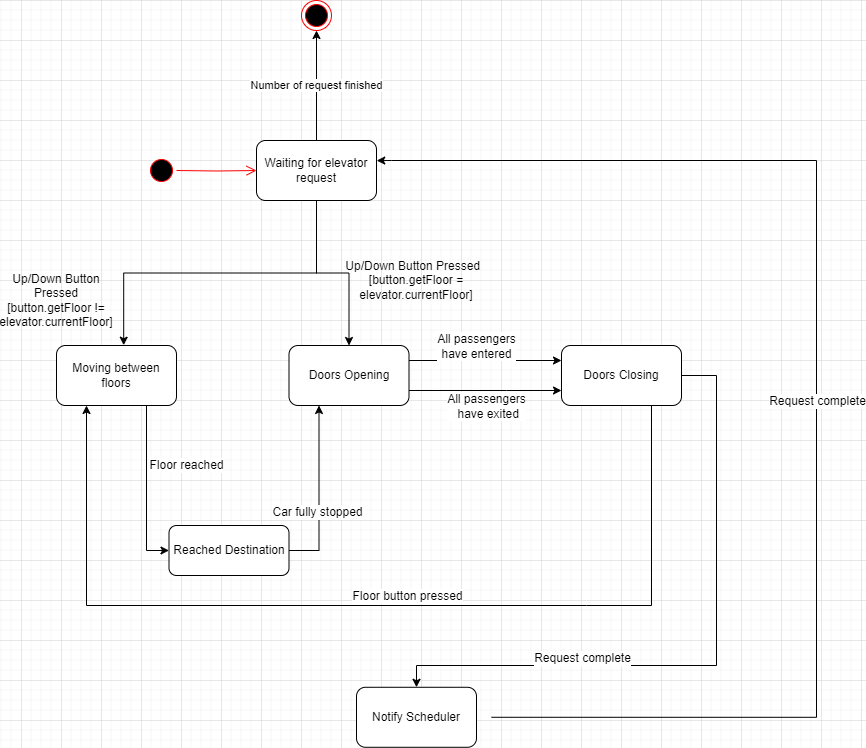

The diagram above was exported from draw.io. Its source (the exported page's mxGraphModel, read from the mxfile embedded in the PNG):
<mxGraphModel dx="794" dy="420" grid="1" gridSize="10" guides="1" tooltips="1" connect="1" arrows="1" fold="1" page="1" pageScale="1" pageWidth="850" pageHeight="1100" math="0" shadow="0">
  <root>
    <mxCell id="0" />
    <mxCell id="1" parent="0" />
    <mxCell id="CQZzygpQ1uAaixY3U8ru-1" value="" style="ellipse;html=1;shape=startState;fillColor=#000000;strokeColor=#ff0000;" parent="1" vertex="1">
      <mxGeometry x="165" y="235" width="30" height="30" as="geometry" />
    </mxCell>
    <mxCell id="CQZzygpQ1uAaixY3U8ru-2" value="" style="edgeStyle=orthogonalEdgeStyle;html=1;verticalAlign=bottom;endArrow=open;endSize=8;strokeColor=#ff0000;rounded=0;entryX=0;entryY=0.5;entryDx=0;entryDy=0;" parent="1" target="CQZzygpQ1uAaixY3U8ru-4" edge="1">
      <mxGeometry relative="1" as="geometry">
        <mxPoint x="335" y="220" as="targetPoint" />
        <mxPoint x="195" y="250" as="sourcePoint" />
      </mxGeometry>
    </mxCell>
    <mxCell id="CQZzygpQ1uAaixY3U8ru-3" style="edgeStyle=orthogonalEdgeStyle;rounded=0;orthogonalLoop=1;jettySize=auto;html=1;exitX=0.5;exitY=1;exitDx=0;exitDy=0;entryX=0.5;entryY=0;entryDx=0;entryDy=0;" parent="1" source="CQZzygpQ1uAaixY3U8ru-4" target="CQZzygpQ1uAaixY3U8ru-14" edge="1">
      <mxGeometry relative="1" as="geometry" />
    </mxCell>
    <mxCell id="CQZzygpQ1uAaixY3U8ru-4" value="Waiting for elevator request" style="rounded=1;whiteSpace=wrap;html=1;" parent="1" vertex="1">
      <mxGeometry x="275" y="220" width="120" height="60" as="geometry" />
    </mxCell>
    <mxCell id="CQZzygpQ1uAaixY3U8ru-5" value="Floor reached" style="edgeStyle=orthogonalEdgeStyle;rounded=0;orthogonalLoop=1;jettySize=auto;html=1;exitX=0.5;exitY=1;exitDx=0;exitDy=0;entryX=0;entryY=0.5;entryDx=0;entryDy=0;fontSize=12;" parent="1" source="CQZzygpQ1uAaixY3U8ru-6" target="CQZzygpQ1uAaixY3U8ru-22" edge="1">
      <mxGeometry x="-0.0886" y="40" relative="1" as="geometry">
        <mxPoint as="offset" />
        <Array as="points">
          <mxPoint x="165" y="630" />
        </Array>
      </mxGeometry>
    </mxCell>
    <mxCell id="CQZzygpQ1uAaixY3U8ru-6" value="Moving between&lt;br&gt;floors" style="rounded=1;whiteSpace=wrap;html=1;" parent="1" vertex="1">
      <mxGeometry x="75" y="425" width="120" height="60" as="geometry" />
    </mxCell>
    <mxCell id="CQZzygpQ1uAaixY3U8ru-7" style="rounded=0;orthogonalLoop=1;jettySize=auto;html=1;exitX=1;exitY=0.5;exitDx=0;exitDy=0;edgeStyle=orthogonalEdgeStyle;entryX=1.002;entryY=0.335;entryDx=0;entryDy=0;entryPerimeter=0;" parent="1" target="CQZzygpQ1uAaixY3U8ru-4" edge="1">
      <mxGeometry relative="1" as="geometry">
        <Array as="points">
          <mxPoint x="835" y="797" />
          <mxPoint x="835" y="240" />
          <mxPoint x="410" y="240" />
        </Array>
        <mxPoint x="510" y="796.7800000000001" as="sourcePoint" />
        <mxPoint x="435" y="240" as="targetPoint" />
      </mxGeometry>
    </mxCell>
    <mxCell id="CQZzygpQ1uAaixY3U8ru-8" value="Request complete" style="edgeLabel;html=1;align=center;verticalAlign=middle;resizable=0;points=[];fontSize=12;" parent="CQZzygpQ1uAaixY3U8ru-7" connectable="0" vertex="1">
      <mxGeometry x="-0.0293" relative="1" as="geometry">
        <mxPoint as="offset" />
      </mxGeometry>
    </mxCell>
    <mxCell id="CQZzygpQ1uAaixY3U8ru-9" value="Notify Scheduler" style="rounded=1;whiteSpace=wrap;html=1;" parent="1" vertex="1">
      <mxGeometry x="375" y="766.78" width="120" height="60" as="geometry" />
    </mxCell>
    <mxCell id="CQZzygpQ1uAaixY3U8ru-10" value="Number of request finished" style="edgeStyle=orthogonalEdgeStyle;rounded=0;orthogonalLoop=1;jettySize=auto;html=1;exitX=0.5;exitY=1;exitDx=0;exitDy=0;startArrow=classic;startFill=1;endArrow=none;endFill=0;" parent="1" source="CQZzygpQ1uAaixY3U8ru-11" target="CQZzygpQ1uAaixY3U8ru-4" edge="1">
      <mxGeometry relative="1" as="geometry" />
    </mxCell>
    <mxCell id="CQZzygpQ1uAaixY3U8ru-11" value="" style="ellipse;html=1;shape=endState;fillColor=#000000;strokeColor=#ff0000;" parent="1" vertex="1">
      <mxGeometry x="320" y="80" width="30" height="30" as="geometry" />
    </mxCell>
    <mxCell id="CQZzygpQ1uAaixY3U8ru-12" style="edgeStyle=orthogonalEdgeStyle;rounded=0;orthogonalLoop=1;jettySize=auto;html=1;exitX=1;exitY=0.25;exitDx=0;exitDy=0;entryX=0;entryY=0.25;entryDx=0;entryDy=0;" parent="1" source="CQZzygpQ1uAaixY3U8ru-14" target="CQZzygpQ1uAaixY3U8ru-19" edge="1">
      <mxGeometry relative="1" as="geometry" />
    </mxCell>
    <mxCell id="CQZzygpQ1uAaixY3U8ru-13" value="&lt;font style=&quot;font-size: 12px;&quot;&gt;All passengers&lt;br&gt;&amp;nbsp;have exited&lt;/font&gt;" style="edgeLabel;html=1;align=center;verticalAlign=middle;resizable=0;points=[];" parent="CQZzygpQ1uAaixY3U8ru-12" connectable="0" vertex="1">
      <mxGeometry x="-0.1882" y="-1" relative="1" as="geometry">
        <mxPoint x="15" y="44" as="offset" />
      </mxGeometry>
    </mxCell>
    <mxCell id="CQZzygpQ1uAaixY3U8ru-14" value="Doors Opening" style="rounded=1;whiteSpace=wrap;html=1;" parent="1" vertex="1">
      <mxGeometry x="307.5" y="425" width="120" height="60" as="geometry" />
    </mxCell>
    <mxCell id="CQZzygpQ1uAaixY3U8ru-15" style="edgeStyle=orthogonalEdgeStyle;rounded=0;orthogonalLoop=1;jettySize=auto;html=1;exitX=0.75;exitY=1;exitDx=0;exitDy=0;entryX=0.25;entryY=1;entryDx=0;entryDy=0;" parent="1" source="CQZzygpQ1uAaixY3U8ru-19" target="CQZzygpQ1uAaixY3U8ru-6" edge="1">
      <mxGeometry relative="1" as="geometry">
        <Array as="points">
          <mxPoint x="605" y="685" />
          <mxPoint x="135" y="685" />
        </Array>
      </mxGeometry>
    </mxCell>
    <mxCell id="CQZzygpQ1uAaixY3U8ru-16" value="Floor button pressed" style="edgeLabel;html=1;align=center;verticalAlign=middle;resizable=0;points=[];fontSize=12;" parent="CQZzygpQ1uAaixY3U8ru-15" connectable="0" vertex="1">
      <mxGeometry x="-0.0775" y="-2" relative="1" as="geometry">
        <mxPoint y="-8" as="offset" />
      </mxGeometry>
    </mxCell>
    <mxCell id="CQZzygpQ1uAaixY3U8ru-17" style="edgeStyle=orthogonalEdgeStyle;rounded=0;orthogonalLoop=1;jettySize=auto;html=1;exitX=1;exitY=0.5;exitDx=0;exitDy=0;entryX=0.5;entryY=0;entryDx=0;entryDy=0;" parent="1" source="CQZzygpQ1uAaixY3U8ru-19" target="CQZzygpQ1uAaixY3U8ru-9" edge="1">
      <mxGeometry relative="1" as="geometry">
        <Array as="points">
          <mxPoint x="735" y="455" />
          <mxPoint x="735" y="745" />
          <mxPoint x="435" y="745" />
        </Array>
      </mxGeometry>
    </mxCell>
    <mxCell id="CQZzygpQ1uAaixY3U8ru-18" value="Request complete" style="edgeLabel;html=1;align=center;verticalAlign=middle;resizable=0;points=[];fontSize=12;" parent="CQZzygpQ1uAaixY3U8ru-17" connectable="0" vertex="1">
      <mxGeometry x="-0.0476" y="-1" relative="1" as="geometry">
        <mxPoint x="-134" y="9" as="offset" />
      </mxGeometry>
    </mxCell>
    <mxCell id="CQZzygpQ1uAaixY3U8ru-19" value="Doors Closing" style="rounded=1;whiteSpace=wrap;html=1;" parent="1" vertex="1">
      <mxGeometry x="580" y="425" width="120" height="60" as="geometry" />
    </mxCell>
    <mxCell id="CQZzygpQ1uAaixY3U8ru-20" style="edgeStyle=orthogonalEdgeStyle;rounded=0;orthogonalLoop=1;jettySize=auto;html=1;exitX=1;exitY=0.5;exitDx=0;exitDy=0;entryX=0.25;entryY=1;entryDx=0;entryDy=0;" parent="1" source="CQZzygpQ1uAaixY3U8ru-22" target="CQZzygpQ1uAaixY3U8ru-14" edge="1">
      <mxGeometry relative="1" as="geometry">
        <mxPoint x="495" y="763" as="sourcePoint" />
        <mxPoint x="497" y="449" as="targetPoint" />
        <Array as="points">
          <mxPoint x="338" y="630" />
        </Array>
      </mxGeometry>
    </mxCell>
    <mxCell id="CQZzygpQ1uAaixY3U8ru-21" value="Car fully stopped" style="edgeLabel;html=1;align=center;verticalAlign=middle;resizable=0;points=[];fontSize=12;" parent="CQZzygpQ1uAaixY3U8ru-20" connectable="0" vertex="1">
      <mxGeometry x="0.1582" relative="1" as="geometry">
        <mxPoint x="-2" y="32" as="offset" />
      </mxGeometry>
    </mxCell>
    <mxCell id="CQZzygpQ1uAaixY3U8ru-22" value="Reached Destination" style="rounded=1;whiteSpace=wrap;html=1;" parent="1" vertex="1">
      <mxGeometry x="187.5" y="605" width="120" height="50" as="geometry" />
    </mxCell>
    <mxCell id="CQZzygpQ1uAaixY3U8ru-23" value="" style="endArrow=classic;html=1;rounded=0;exitX=0.5;exitY=1;exitDx=0;exitDy=0;entryX=0.56;entryY=-0.005;entryDx=0;entryDy=0;entryPerimeter=0;edgeStyle=orthogonalEdgeStyle;" parent="1" source="CQZzygpQ1uAaixY3U8ru-4" target="CQZzygpQ1uAaixY3U8ru-6" edge="1">
      <mxGeometry width="50" height="50" relative="1" as="geometry">
        <mxPoint x="420" y="330" as="sourcePoint" />
        <mxPoint x="270" y="460" as="targetPoint" />
      </mxGeometry>
    </mxCell>
    <mxCell id="CQZzygpQ1uAaixY3U8ru-24" value="Up/Down Button Pressed [button.getFloor != elevator.currentFloor]" style="text;html=1;align=center;verticalAlign=middle;whiteSpace=wrap;rounded=0;" parent="1" vertex="1">
      <mxGeometry x="45" y="365" width="60" height="30" as="geometry" />
    </mxCell>
    <mxCell id="CQZzygpQ1uAaixY3U8ru-25" value="Up/Down Button Pressed&amp;nbsp;&amp;nbsp;&lt;br&gt;[button.getFloor = elevator.currentFloor]" style="text;html=1;align=center;verticalAlign=middle;whiteSpace=wrap;rounded=0;" parent="1" vertex="1">
      <mxGeometry x="350" y="345" width="170" height="30" as="geometry" />
    </mxCell>
    <mxCell id="CQZzygpQ1uAaixY3U8ru-26" value="" style="endArrow=classic;html=1;rounded=0;exitX=1;exitY=0.75;exitDx=0;exitDy=0;entryX=0;entryY=0.75;entryDx=0;entryDy=0;edgeStyle=orthogonalEdgeStyle;" parent="1" source="CQZzygpQ1uAaixY3U8ru-14" target="CQZzygpQ1uAaixY3U8ru-19" edge="1">
      <mxGeometry width="50" height="50" relative="1" as="geometry">
        <mxPoint x="395" y="485" as="sourcePoint" />
        <mxPoint x="425" y="605" as="targetPoint" />
        <Array as="points">
          <mxPoint x="525" y="470" />
          <mxPoint x="525" y="470" />
        </Array>
      </mxGeometry>
    </mxCell>
    <mxCell id="CQZzygpQ1uAaixY3U8ru-27" value="All passengers &lt;br&gt;have entered" style="edgeLabel;html=1;align=center;verticalAlign=middle;resizable=0;points=[];fontSize=12;" parent="CQZzygpQ1uAaixY3U8ru-26" connectable="0" vertex="1">
      <mxGeometry x="-0.1882" y="-1" relative="1" as="geometry">
        <mxPoint x="5" y="-46" as="offset" />
      </mxGeometry>
    </mxCell>
    <mxCell id="CQZzygpQ1uAaixY3U8ru-28" style="edgeStyle=orthogonalEdgeStyle;rounded=0;orthogonalLoop=1;jettySize=auto;html=1;exitX=0.5;exitY=1;exitDx=0;exitDy=0;" parent="1" source="CQZzygpQ1uAaixY3U8ru-25" target="CQZzygpQ1uAaixY3U8ru-25" edge="1">
      <mxGeometry relative="1" as="geometry" />
    </mxCell>
  </root>
</mxGraphModel>